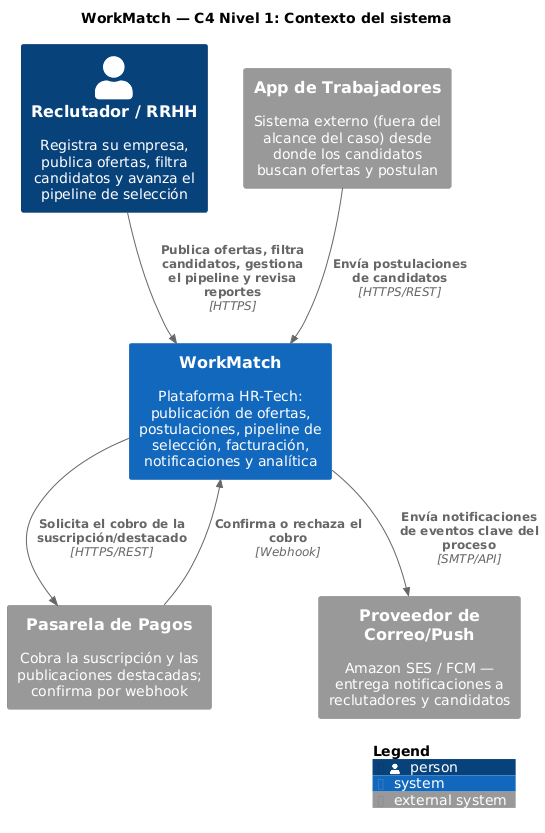

The diagram above was rendered by PlantUML. Its source (embedded in the PNG):
@startuml C4-1-Contexto
!include <C4/C4_Context>

title WorkMatch — C4 Nivel 1: Contexto del sistema

LAYOUT_WITH_LEGEND()

Person(reclutador, "Reclutador / RRHH", "Registra su empresa, publica ofertas, filtra candidatos y avanza el pipeline de selección")

System(workmatch, "WorkMatch", "Plataforma HR-Tech: publicación de ofertas, postulaciones, pipeline de selección, facturación, notificaciones y analítica")

System_Ext(appCandidatos, "App de Trabajadores", "Sistema externo (fuera del alcance del caso) desde donde los candidatos buscan ofertas y postulan")
System_Ext(pasarela, "Pasarela de Pagos", "Cobra la suscripción y las publicaciones destacadas; confirma por webhook")
System_Ext(correo, "Proveedor de Correo/Push", "Amazon SES / FCM — entrega notificaciones a reclutadores y candidatos")

Rel(reclutador, workmatch, "Publica ofertas, filtra candidatos, gestiona el pipeline y revisa reportes", "HTTPS")
Rel(appCandidatos, workmatch, "Envía postulaciones de candidatos", "HTTPS/REST")
Rel(workmatch, pasarela, "Solicita el cobro de la suscripción/destacado", "HTTPS/REST")
Rel(pasarela, workmatch, "Confirma o rechaza el cobro", "Webhook")
Rel(workmatch, correo, "Envía notificaciones de eventos clave del proceso", "SMTP/API")

SHOW_LEGEND()
@enduml